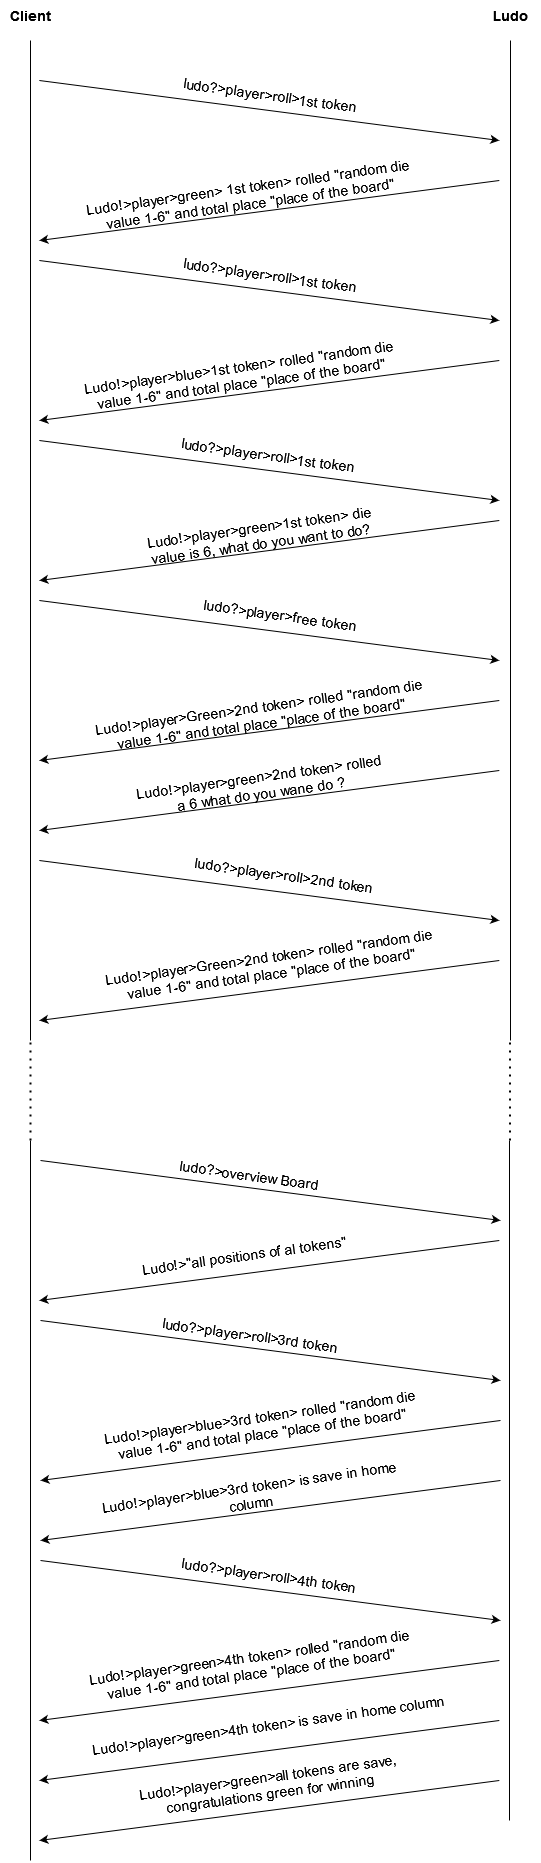

The diagram above was exported from draw.io. Its source (the exported page's mxGraphModel, read from the mxfile embedded in the PNG):
<mxGraphModel dx="1235" dy="624" grid="1" gridSize="10" guides="1" tooltips="1" connect="1" arrows="1" fold="1" page="1" pageScale="1" pageWidth="827" pageHeight="1169" math="0" shadow="0">
  <root>
    <mxCell id="0" />
    <mxCell id="1" parent="0" />
    <mxCell id="SvLUvwdy3q_U2qG1VH8S-1" value="" style="endArrow=none;html=1;rounded=0;" edge="1" parent="1">
      <mxGeometry width="50" height="50" relative="1" as="geometry">
        <mxPoint x="160" y="1220" as="sourcePoint" />
        <mxPoint x="160" y="220" as="targetPoint" />
      </mxGeometry>
    </mxCell>
    <mxCell id="SvLUvwdy3q_U2qG1VH8S-2" value="" style="endArrow=none;html=1;rounded=0;" edge="1" parent="1">
      <mxGeometry width="50" height="50" relative="1" as="geometry">
        <mxPoint x="640" y="1220" as="sourcePoint" />
        <mxPoint x="640" y="220" as="targetPoint" />
      </mxGeometry>
    </mxCell>
    <mxCell id="Wg3H9zs-3m-9T1ZvHAKF-4" value="&lt;b&gt;&lt;font style=&quot;font-size: 14px;&quot;&gt;Client&lt;/font&gt;&lt;/b&gt;" style="text;html=1;strokeColor=none;fillColor=none;align=center;verticalAlign=middle;whiteSpace=wrap;rounded=0;" vertex="1" parent="1">
      <mxGeometry x="130" y="180" width="60" height="30" as="geometry" />
    </mxCell>
    <mxCell id="Wg3H9zs-3m-9T1ZvHAKF-5" value="&lt;font style=&quot;font-size: 14px;&quot;&gt;&lt;b&gt;Ludo&lt;/b&gt;&lt;/font&gt;" style="text;html=1;strokeColor=none;fillColor=none;align=center;verticalAlign=middle;whiteSpace=wrap;rounded=0;" vertex="1" parent="1">
      <mxGeometry x="610" y="180" width="60" height="30" as="geometry" />
    </mxCell>
    <mxCell id="Wg3H9zs-3m-9T1ZvHAKF-8" value="" style="endArrow=classic;html=1;rounded=0;" edge="1" parent="1">
      <mxGeometry width="50" height="50" relative="1" as="geometry">
        <mxPoint x="168.83" y="260" as="sourcePoint" />
        <mxPoint x="628.83" y="320" as="targetPoint" />
      </mxGeometry>
    </mxCell>
    <mxCell id="Wg3H9zs-3m-9T1ZvHAKF-10" value="&lt;font style=&quot;font-size: 14px;&quot;&gt;Ludo!&amp;gt;player&amp;gt;green&amp;gt; 1st token&amp;gt; rolled &quot;random die value 1-6&quot; and total place &quot;place of the board&quot;&lt;br&gt;&lt;/font&gt;" style="text;html=1;strokeColor=none;fillColor=none;align=center;verticalAlign=middle;whiteSpace=wrap;rounded=0;rotation=-8;" vertex="1" parent="1">
      <mxGeometry x="208.83" y="360" width="340" height="30" as="geometry" />
    </mxCell>
    <mxCell id="Wg3H9zs-3m-9T1ZvHAKF-11" value="" style="endArrow=classic;html=1;rounded=0;" edge="1" parent="1">
      <mxGeometry width="50" height="50" relative="1" as="geometry">
        <mxPoint x="628.83" y="360" as="sourcePoint" />
        <mxPoint x="168.83" y="420" as="targetPoint" />
      </mxGeometry>
    </mxCell>
    <mxCell id="Wg3H9zs-3m-9T1ZvHAKF-12" value="" style="endArrow=classic;html=1;rounded=0;" edge="1" parent="1">
      <mxGeometry width="50" height="50" relative="1" as="geometry">
        <mxPoint x="168.83" y="440" as="sourcePoint" />
        <mxPoint x="628.83" y="500" as="targetPoint" />
      </mxGeometry>
    </mxCell>
    <mxCell id="Wg3H9zs-3m-9T1ZvHAKF-15" value="" style="endArrow=classic;html=1;rounded=0;" edge="1" parent="1">
      <mxGeometry width="50" height="50" relative="1" as="geometry">
        <mxPoint x="628.83" y="540" as="sourcePoint" />
        <mxPoint x="168.83" y="600" as="targetPoint" />
      </mxGeometry>
    </mxCell>
    <mxCell id="Wg3H9zs-3m-9T1ZvHAKF-16" value="" style="endArrow=classic;html=1;rounded=0;" edge="1" parent="1">
      <mxGeometry width="50" height="50" relative="1" as="geometry">
        <mxPoint x="168.83" y="780" as="sourcePoint" />
        <mxPoint x="628.83" y="840" as="targetPoint" />
      </mxGeometry>
    </mxCell>
    <mxCell id="Wg3H9zs-3m-9T1ZvHAKF-18" value="" style="endArrow=classic;html=1;rounded=0;" edge="1" parent="1">
      <mxGeometry width="50" height="50" relative="1" as="geometry">
        <mxPoint x="628.83" y="700" as="sourcePoint" />
        <mxPoint x="168.83" y="760" as="targetPoint" />
      </mxGeometry>
    </mxCell>
    <mxCell id="Wg3H9zs-3m-9T1ZvHAKF-21" value="&lt;font style=&quot;font-size: 14px;&quot;&gt;Ludo!&amp;gt;player&amp;gt;blue&amp;gt;1st token&amp;gt; rolled &quot;random die value 1-6&quot; and total place &quot;place of the board&quot;&lt;br&gt;&lt;/font&gt;" style="text;html=1;strokeColor=none;fillColor=none;align=center;verticalAlign=middle;whiteSpace=wrap;rounded=0;rotation=-8;" vertex="1" parent="1">
      <mxGeometry x="200" y="540" width="340" height="30" as="geometry" />
    </mxCell>
    <mxCell id="Wg3H9zs-3m-9T1ZvHAKF-24" value="&lt;font style=&quot;font-size: 14px;&quot;&gt;Ludo!&amp;gt;player&amp;gt;green&amp;gt;1st token&amp;gt; die value is 6, what do you want to do?&lt;br&gt;&lt;/font&gt;" style="text;html=1;strokeColor=none;fillColor=none;align=center;verticalAlign=middle;whiteSpace=wrap;rounded=0;rotation=-8;" vertex="1" parent="1">
      <mxGeometry x="265" y="700" width="250" height="30" as="geometry" />
    </mxCell>
    <mxCell id="Wg3H9zs-3m-9T1ZvHAKF-25" value="" style="endArrow=classic;html=1;rounded=0;" edge="1" parent="1">
      <mxGeometry width="50" height="50" relative="1" as="geometry">
        <mxPoint x="168.83" y="620" as="sourcePoint" />
        <mxPoint x="628.83" y="680" as="targetPoint" />
      </mxGeometry>
    </mxCell>
    <mxCell id="Wg3H9zs-3m-9T1ZvHAKF-26" value="&lt;font style=&quot;font-size: 14px;&quot;&gt;ludo?&amp;gt;player&amp;gt;free token&lt;br&gt;&lt;/font&gt;" style="text;html=1;strokeColor=none;fillColor=none;align=center;verticalAlign=middle;whiteSpace=wrap;rounded=0;rotation=8;" vertex="1" parent="1">
      <mxGeometry x="260.00000000000006" y="780" width="300" height="30" as="geometry" />
    </mxCell>
    <mxCell id="Wg3H9zs-3m-9T1ZvHAKF-27" value="" style="endArrow=classic;html=1;rounded=0;" edge="1" parent="1">
      <mxGeometry width="50" height="50" relative="1" as="geometry">
        <mxPoint x="628.83" y="880" as="sourcePoint" />
        <mxPoint x="168.83" y="940" as="targetPoint" />
      </mxGeometry>
    </mxCell>
    <mxCell id="Wg3H9zs-3m-9T1ZvHAKF-30" value="&lt;font style=&quot;font-size: 14px;&quot;&gt;Ludo!&amp;gt;player&amp;gt;Green&amp;gt;2nd token&amp;gt; rolled &quot;random die value 1-6&quot; and total place &quot;place of the board&quot;&lt;br&gt;&lt;/font&gt;" style="text;html=1;strokeColor=none;fillColor=none;align=center;verticalAlign=middle;whiteSpace=wrap;rounded=0;rotation=-8;" vertex="1" parent="1">
      <mxGeometry x="230" y="1130" width="340" height="30" as="geometry" />
    </mxCell>
    <mxCell id="Wg3H9zs-3m-9T1ZvHAKF-32" value="" style="endArrow=classic;html=1;rounded=0;" edge="1" parent="1">
      <mxGeometry width="50" height="50" relative="1" as="geometry">
        <mxPoint x="628.83" y="950" as="sourcePoint" />
        <mxPoint x="168.83" y="1010" as="targetPoint" />
      </mxGeometry>
    </mxCell>
    <mxCell id="Wg3H9zs-3m-9T1ZvHAKF-33" value="&lt;font style=&quot;font-size: 14px;&quot;&gt;Ludo!&amp;gt;player&amp;gt;green&amp;gt;2nd token&amp;gt; rolled a 6 what do you wane do ? &lt;br&gt;&lt;/font&gt;" style="text;html=1;strokeColor=none;fillColor=none;align=center;verticalAlign=middle;whiteSpace=wrap;rounded=0;rotation=-8;" vertex="1" parent="1">
      <mxGeometry x="265" y="950" width="250" height="30" as="geometry" />
    </mxCell>
    <mxCell id="Wg3H9zs-3m-9T1ZvHAKF-34" value="" style="endArrow=classic;html=1;rounded=0;" edge="1" parent="1">
      <mxGeometry width="50" height="50" relative="1" as="geometry">
        <mxPoint x="168.83" y="1040" as="sourcePoint" />
        <mxPoint x="628.83" y="1100" as="targetPoint" />
      </mxGeometry>
    </mxCell>
    <mxCell id="Wg3H9zs-3m-9T1ZvHAKF-36" value="&lt;font style=&quot;font-size: 14px;&quot;&gt;Ludo!&amp;gt;player&amp;gt;Green&amp;gt;2nd token&amp;gt; rolled &quot;random die value 1-6&quot; and total place &quot;place of the board&quot;&lt;br&gt;&lt;/font&gt;" style="text;html=1;strokeColor=none;fillColor=none;align=center;verticalAlign=middle;whiteSpace=wrap;rounded=0;rotation=-8;" vertex="1" parent="1">
      <mxGeometry x="220" y="880" width="340" height="30" as="geometry" />
    </mxCell>
    <mxCell id="Wg3H9zs-3m-9T1ZvHAKF-37" value="" style="endArrow=classic;html=1;rounded=0;" edge="1" parent="1">
      <mxGeometry width="50" height="50" relative="1" as="geometry">
        <mxPoint x="628.83" y="1140" as="sourcePoint" />
        <mxPoint x="168.83" y="1200" as="targetPoint" />
      </mxGeometry>
    </mxCell>
    <mxCell id="Wg3H9zs-3m-9T1ZvHAKF-38" value="" style="endArrow=none;dashed=1;html=1;dashPattern=1 3;strokeWidth=2;rounded=0;" edge="1" parent="1">
      <mxGeometry width="50" height="50" relative="1" as="geometry">
        <mxPoint x="160" y="1320" as="sourcePoint" />
        <mxPoint x="160" y="1220" as="targetPoint" />
      </mxGeometry>
    </mxCell>
    <mxCell id="Wg3H9zs-3m-9T1ZvHAKF-39" value="" style="endArrow=none;dashed=1;html=1;dashPattern=1 3;strokeWidth=2;rounded=0;" edge="1" parent="1">
      <mxGeometry width="50" height="50" relative="1" as="geometry">
        <mxPoint x="639.5" y="1320" as="sourcePoint" />
        <mxPoint x="639.5" y="1220" as="targetPoint" />
      </mxGeometry>
    </mxCell>
    <mxCell id="Wg3H9zs-3m-9T1ZvHAKF-40" value="" style="endArrow=classic;html=1;rounded=0;" edge="1" parent="1">
      <mxGeometry width="50" height="50" relative="1" as="geometry">
        <mxPoint x="170" y="1500" as="sourcePoint" />
        <mxPoint x="630" y="1560" as="targetPoint" />
      </mxGeometry>
    </mxCell>
    <mxCell id="Wg3H9zs-3m-9T1ZvHAKF-41" value="&lt;font style=&quot;font-size: 14px;&quot;&gt;ludo?&amp;gt;player&amp;gt;roll&amp;gt;3rd token&lt;br&gt;&lt;/font&gt;" style="text;html=1;strokeColor=none;fillColor=none;align=center;verticalAlign=middle;whiteSpace=wrap;rounded=0;rotation=8;" vertex="1" parent="1">
      <mxGeometry x="230.25000000000006" y="1500" width="300" height="30" as="geometry" />
    </mxCell>
    <mxCell id="Wg3H9zs-3m-9T1ZvHAKF-42" value="" style="endArrow=classic;html=1;rounded=0;" edge="1" parent="1">
      <mxGeometry width="50" height="50" relative="1" as="geometry">
        <mxPoint x="630" y="1600" as="sourcePoint" />
        <mxPoint x="170" y="1660" as="targetPoint" />
      </mxGeometry>
    </mxCell>
    <mxCell id="Wg3H9zs-3m-9T1ZvHAKF-43" value="" style="endArrow=none;html=1;rounded=0;" edge="1" parent="1">
      <mxGeometry width="50" height="50" relative="1" as="geometry">
        <mxPoint x="160" y="2040" as="sourcePoint" />
        <mxPoint x="160" y="1320" as="targetPoint" />
      </mxGeometry>
    </mxCell>
    <mxCell id="Wg3H9zs-3m-9T1ZvHAKF-44" value="" style="endArrow=none;html=1;rounded=0;" edge="1" parent="1">
      <mxGeometry width="50" height="50" relative="1" as="geometry">
        <mxPoint x="639" y="2000" as="sourcePoint" />
        <mxPoint x="639" y="1320" as="targetPoint" />
      </mxGeometry>
    </mxCell>
    <mxCell id="Wg3H9zs-3m-9T1ZvHAKF-45" value="&lt;font style=&quot;font-size: 14px;&quot;&gt;Ludo!&amp;gt;player&amp;gt;blue&amp;gt;3rd token&amp;gt; rolled &quot;random die value 1-6&quot; and total place &quot;place of the board&quot;&lt;br&gt;&lt;/font&gt;" style="text;html=1;strokeColor=none;fillColor=none;align=center;verticalAlign=middle;whiteSpace=wrap;rounded=0;rotation=-8;" vertex="1" parent="1">
      <mxGeometry x="221.17" y="1590" width="340" height="30" as="geometry" />
    </mxCell>
    <mxCell id="Wg3H9zs-3m-9T1ZvHAKF-46" value="" style="endArrow=classic;html=1;rounded=0;" edge="1" parent="1">
      <mxGeometry width="50" height="50" relative="1" as="geometry">
        <mxPoint x="170" y="1740" as="sourcePoint" />
        <mxPoint x="630" y="1800" as="targetPoint" />
      </mxGeometry>
    </mxCell>
    <mxCell id="Wg3H9zs-3m-9T1ZvHAKF-47" value="&lt;font style=&quot;font-size: 14px;&quot;&gt;ludo?&amp;gt;player&amp;gt;roll&amp;gt;4th token&lt;br&gt;&lt;/font&gt;" style="text;html=1;strokeColor=none;fillColor=none;align=center;verticalAlign=middle;whiteSpace=wrap;rounded=0;rotation=8;" vertex="1" parent="1">
      <mxGeometry x="248.83000000000007" y="1740" width="300" height="30" as="geometry" />
    </mxCell>
    <mxCell id="Wg3H9zs-3m-9T1ZvHAKF-48" value="" style="endArrow=classic;html=1;rounded=0;" edge="1" parent="1">
      <mxGeometry width="50" height="50" relative="1" as="geometry">
        <mxPoint x="628.83" y="1840" as="sourcePoint" />
        <mxPoint x="168.83" y="1900" as="targetPoint" />
      </mxGeometry>
    </mxCell>
    <mxCell id="Wg3H9zs-3m-9T1ZvHAKF-49" value="&lt;font style=&quot;font-size: 14px;&quot;&gt;Ludo!&amp;gt;player&amp;gt;green&amp;gt;4th token&amp;gt; rolled &quot;random die value 1-6&quot; and total place &quot;place of the board&quot;&lt;br&gt;&lt;/font&gt;" style="text;html=1;strokeColor=none;fillColor=none;align=center;verticalAlign=middle;whiteSpace=wrap;rounded=0;rotation=-8;" vertex="1" parent="1">
      <mxGeometry x="210.24999999999997" y="1830" width="340" height="30" as="geometry" />
    </mxCell>
    <mxCell id="Wg3H9zs-3m-9T1ZvHAKF-51" value="" style="endArrow=classic;html=1;rounded=0;" edge="1" parent="1">
      <mxGeometry width="50" height="50" relative="1" as="geometry">
        <mxPoint x="170" y="1340" as="sourcePoint" />
        <mxPoint x="630" y="1400" as="targetPoint" />
      </mxGeometry>
    </mxCell>
    <mxCell id="Wg3H9zs-3m-9T1ZvHAKF-52" value="" style="endArrow=classic;html=1;rounded=0;" edge="1" parent="1">
      <mxGeometry width="50" height="50" relative="1" as="geometry">
        <mxPoint x="628.83" y="1420" as="sourcePoint" />
        <mxPoint x="168.83" y="1480" as="targetPoint" />
      </mxGeometry>
    </mxCell>
    <mxCell id="Wg3H9zs-3m-9T1ZvHAKF-53" value="&lt;font style=&quot;font-size: 14px;&quot;&gt;ludo?&amp;gt;overview Board&lt;br&gt;&lt;/font&gt;" style="text;html=1;strokeColor=none;fillColor=none;align=center;verticalAlign=middle;whiteSpace=wrap;rounded=0;rotation=8;" vertex="1" parent="1">
      <mxGeometry x="228.83000000000007" y="1340" width="300" height="30" as="geometry" />
    </mxCell>
    <mxCell id="Wg3H9zs-3m-9T1ZvHAKF-54" value="&lt;font style=&quot;font-size: 14px;&quot;&gt;Ludo!&amp;gt;&quot;all positions of al tokens&quot;&lt;/font&gt;" style="text;html=1;strokeColor=none;fillColor=none;align=center;verticalAlign=middle;whiteSpace=wrap;rounded=0;rotation=-8;" vertex="1" parent="1">
      <mxGeometry x="248.82999999999998" y="1420" width="250" height="30" as="geometry" />
    </mxCell>
    <mxCell id="Wg3H9zs-3m-9T1ZvHAKF-55" value="" style="endArrow=classic;html=1;rounded=0;" edge="1" parent="1">
      <mxGeometry width="50" height="50" relative="1" as="geometry">
        <mxPoint x="628.83" y="1900" as="sourcePoint" />
        <mxPoint x="168.83" y="1960" as="targetPoint" />
      </mxGeometry>
    </mxCell>
    <mxCell id="Wg3H9zs-3m-9T1ZvHAKF-56" value="&lt;font style=&quot;font-size: 14px;&quot;&gt;Ludo!&amp;gt;player&amp;gt;green&amp;gt;4th token&amp;gt; is save in home column&lt;br&gt;&lt;/font&gt;" style="text;html=1;strokeColor=none;fillColor=none;align=center;verticalAlign=middle;whiteSpace=wrap;rounded=0;rotation=-8;" vertex="1" parent="1">
      <mxGeometry x="208.82999999999998" y="1890" width="378.83" height="30" as="geometry" />
    </mxCell>
    <mxCell id="Wg3H9zs-3m-9T1ZvHAKF-57" value="" style="endArrow=classic;html=1;rounded=0;" edge="1" parent="1">
      <mxGeometry width="50" height="50" relative="1" as="geometry">
        <mxPoint x="630" y="1660" as="sourcePoint" />
        <mxPoint x="170" y="1720" as="targetPoint" />
      </mxGeometry>
    </mxCell>
    <mxCell id="Wg3H9zs-3m-9T1ZvHAKF-58" value="&lt;font style=&quot;font-size: 14px;&quot;&gt;Ludo!&amp;gt;player&amp;gt;blue&amp;gt;3rd token&amp;gt; is save in home column&lt;br&gt;&lt;/font&gt;" style="text;html=1;strokeColor=none;fillColor=none;align=center;verticalAlign=middle;whiteSpace=wrap;rounded=0;rotation=-8;" vertex="1" parent="1">
      <mxGeometry x="210.24999999999994" y="1660" width="340" height="30" as="geometry" />
    </mxCell>
    <mxCell id="Wg3H9zs-3m-9T1ZvHAKF-59" value="" style="endArrow=classic;html=1;rounded=0;" edge="1" parent="1">
      <mxGeometry width="50" height="50" relative="1" as="geometry">
        <mxPoint x="628.83" y="1960" as="sourcePoint" />
        <mxPoint x="168.83" y="2020" as="targetPoint" />
      </mxGeometry>
    </mxCell>
    <mxCell id="Wg3H9zs-3m-9T1ZvHAKF-60" value="&lt;font style=&quot;font-size: 14px;&quot;&gt;Ludo!&amp;gt;player&amp;gt;green&amp;gt;all tokens are save, congratulations green for winning&lt;br&gt;&lt;/font&gt;" style="text;html=1;strokeColor=none;fillColor=none;align=center;verticalAlign=middle;whiteSpace=wrap;rounded=0;rotation=-8;" vertex="1" parent="1">
      <mxGeometry x="228.82999999999996" y="1950" width="340" height="30" as="geometry" />
    </mxCell>
    <mxCell id="Wg3H9zs-3m-9T1ZvHAKF-61" value="&lt;font style=&quot;font-size: 14px;&quot;&gt;ludo?&amp;gt;player&amp;gt;roll&amp;gt;1st token&lt;br&gt;&lt;/font&gt;" style="text;html=1;strokeColor=none;fillColor=none;align=center;verticalAlign=middle;whiteSpace=wrap;rounded=0;rotation=8;" vertex="1" parent="1">
      <mxGeometry x="248.24000000000007" y="620" width="300" height="30" as="geometry" />
    </mxCell>
    <mxCell id="Wg3H9zs-3m-9T1ZvHAKF-62" value="&lt;font style=&quot;font-size: 14px;&quot;&gt;ludo?&amp;gt;player&amp;gt;roll&amp;gt;2nd token&lt;br&gt;&lt;/font&gt;" style="text;html=1;strokeColor=none;fillColor=none;align=center;verticalAlign=middle;whiteSpace=wrap;rounded=0;rotation=8;" vertex="1" parent="1">
      <mxGeometry x="264.00000000000006" y="1040" width="300" height="30" as="geometry" />
    </mxCell>
    <mxCell id="Wg3H9zs-3m-9T1ZvHAKF-63" value="&lt;font style=&quot;font-size: 14px;&quot;&gt;ludo?&amp;gt;player&amp;gt;roll&amp;gt;1st token&lt;br&gt;&lt;/font&gt;" style="text;html=1;strokeColor=none;fillColor=none;align=center;verticalAlign=middle;whiteSpace=wrap;rounded=0;rotation=8;" vertex="1" parent="1">
      <mxGeometry x="250.25000000000006" y="440" width="300" height="30" as="geometry" />
    </mxCell>
    <mxCell id="Wg3H9zs-3m-9T1ZvHAKF-64" value="&lt;font style=&quot;font-size: 14px;&quot;&gt;ludo?&amp;gt;player&amp;gt;roll&amp;gt;1st token&lt;br&gt;&lt;/font&gt;" style="text;html=1;strokeColor=none;fillColor=none;align=center;verticalAlign=middle;whiteSpace=wrap;rounded=0;rotation=8;" vertex="1" parent="1">
      <mxGeometry x="250.25000000000006" y="260" width="300" height="30" as="geometry" />
    </mxCell>
  </root>
</mxGraphModel>